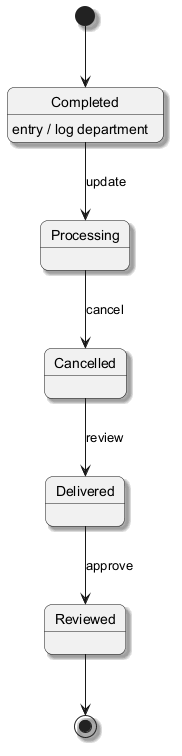

The diagram above was rendered by PlantUML. Its source (embedded in the PNG):
@startuml
skinparam backgroundColor #FFFFFF
skinparam roundCorner 15
skinparam shadowing true
[*] --> Completed
Completed --> Processing : update
Completed : entry / log department
Processing --> Cancelled : cancel
Cancelled --> Delivered : review
Delivered --> Reviewed : approve
Reviewed --> [*]
@enduml